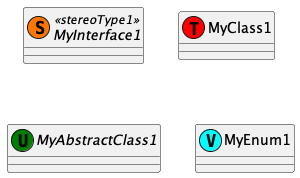

The diagram above was rendered by PlantUML. Its source (embedded in the PNG):
@startuml

	interface MyInterface1<< (S, #FF7700) stereoType1>>
	class MyClass1 << (T, red) >>
	abstract class MyAbstractClass1 << (U, green) >>
	enum MyEnum1 << (V, aqua) >>
	
@enduml